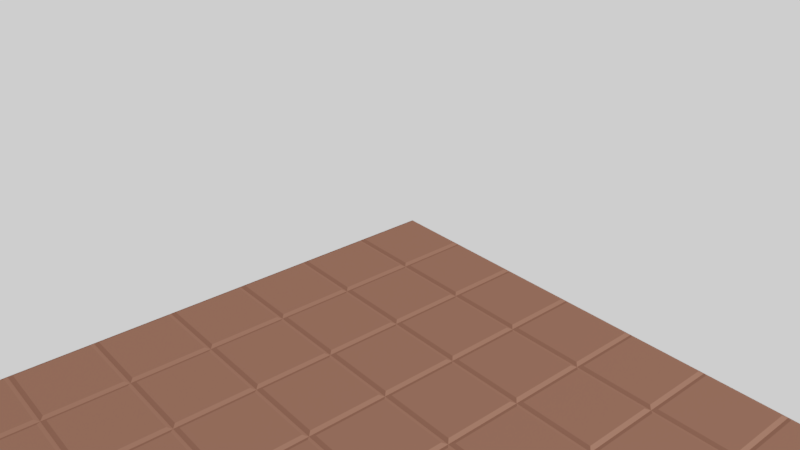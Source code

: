 # Source: Platform_02.blend  (saved by Blender 2.79.6; exported with 4.5.12 LTS)
import bpy
from mathutils import Matrix  # noqa: F401  (used for matrix-valued properties, if any)

bpy.ops.wm.read_factory_settings(use_empty=True)
scene = bpy.context.scene
scene.name = 'Scene'

# ---- collections
col_collection_1 = bpy.data.collections.new('Collection 1'); scene.collection.children.link(col_collection_1)

# ---- materials (node trees are filled in below, after node groups)
mat_platform_02_mat = bpy.data.materials.new('Platform_02_Mat')
mat_platform_02_mat.alpha_threshold = 0.0
mat_platform_02_mat.roughness = 0.5
mat_platform_02_mat.line_color = (0.0, 0.0, 0.0, 1.0)

# ---- node groups
ng_auto_smooth = bpy.data.node_groups.new('Auto Smooth', 'GeometryNodeTree')
_s = ng_auto_smooth.interface.new_socket(name='Geometry', in_out='OUTPUT', socket_type='NodeSocketGeometry')
_s = ng_auto_smooth.interface.new_socket(name='Geometry', in_out='INPUT', socket_type='NodeSocketGeometry')
_s = ng_auto_smooth.interface.new_socket(name='Angle', in_out='INPUT', socket_type='NodeSocketFloat')
_s.subtype = 'ANGLE'
_s.min_value = 0.0
_s.max_value = 3.142
ng_auto_smooth.is_modifier = True
_N = ng_auto_smooth.nodes; _L = ng_auto_smooth.links
n0 = _N.new('NodeGroupOutput'); n0.name = 'Group Output'; n0.location = (480, -100)
n1 = _N.new('NodeGroupInput'); n1.name = 'Group Input'; n1.location = (-420, -300)
n2 = _N.new('NodeGroupInput'); n2.name = 'Group Input.001'; n2.location = (-60, -100)
n3 = _N.new('GeometryNodeSetShadeSmooth'); n3.name = 'Set Shade Smooth'; n3.location = (120, -100)
n3.domain = 'EDGE'
n4 = _N.new('GeometryNodeSetShadeSmooth'); n4.name = 'Set Shade Smooth.001'; n4.location = (300, -100)
n5 = _N.new('GeometryNodeInputMeshEdgeAngle'); n5.name = 'Edge Angle'; n5.location = (-420, -220)
n6 = _N.new('GeometryNodeInputEdgeSmooth'); n6.name = 'Is Edge Smooth'; n6.location = (-60, -160)
n7 = _N.new('GeometryNodeInputShadeSmooth'); n7.name = 'Is Face Smooth'; n7.location = (-240, -340)
n8 = _N.new('FunctionNodeBooleanMath'); n8.name = 'Boolean Math'; n8.location = (-60, -220)
n9 = _N.new('FunctionNodeCompare'); n9.name = 'Compare'; n9.location = (-240, -180)
n9.operation = 'LESS_EQUAL'
_L.new(n5.outputs[0], n9.inputs[0])
_L.new(n4.outputs[0], n0.inputs[0])
_L.new(n1.outputs[1], n9.inputs[1])
_L.new(n9.outputs[0], n8.inputs[0])
_L.new(n7.outputs[0], n8.inputs[1])
_L.new(n2.outputs[0], n3.inputs[0])
_L.new(n6.outputs[0], n3.inputs[1])
_L.new(n3.outputs[0], n4.inputs[0])
_L.new(n8.outputs[0], n3.inputs[2])
n0.is_active_output = True

# ---- material node trees
mat_platform_02_mat.use_nodes = True; mat_platform_02_mat.node_tree.nodes.clear()
_N = mat_platform_02_mat.node_tree.nodes; _L = mat_platform_02_mat.node_tree.links
n0 = _N.new('ShaderNodeOutputMaterial'); n0.name = 'Material Output'; n0.location = (300, 300)
n1 = _N.new('ShaderNodeBsdfDiffuse'); n1.name = 'Diffuse BSDF'; n1.location = (-171, 415)
n2 = _N.new('ShaderNodeMixShader'); n2.name = 'Mix Shader'; n2.location = (59, 387)
n2.inputs[0].default_value = 0.2
n3 = _N.new('ShaderNodeBsdfAnisotropic'); n3.name = 'Glossy BSDF'; n3.location = (-187, 265)
n3.distribution = 'GGX'
n4 = _N.new('ShaderNodeRGB'); n4.name = 'RGB'; n4.location = (-423, 322)
n4.outputs[0].default_value = (0.08438, 0.0382, 0.02624, 1.0)
_L.new(n1.outputs[0], n2.inputs[1])
_L.new(n2.outputs[0], n0.inputs[0])
_L.new(n3.outputs[0], n2.inputs[2])
_L.new(n4.outputs[0], n1.inputs[0])
_L.new(n4.outputs[0], n3.inputs[0])
n0.is_active_output = True

# ---- world
world_world = bpy.data.worlds.new('World'); scene.world = world_world
world_world.use_nodes = True; world_world.node_tree.nodes.clear()
_N = world_world.node_tree.nodes; _L = world_world.node_tree.links
n0 = _N.new('ShaderNodeOutputWorld'); n0.name = 'World Output'; n0.location = (300, 300)
n1 = _N.new('ShaderNodeBackground'); n1.name = 'Background'; n1.location = (10, 300)
n1.inputs[0].default_value = (1.0, 1.0, 1.0, 1.0)
_L.new(n1.outputs[0], n0.inputs[0])
n0.is_active_output = True
world_world.color = (0.05088, 0.05088, 0.05088)
world_world.use_sun_shadow = False
world_world.sun_shadow_jitter_overblur = 0.0
world_world.light_settings.ao_factor = 0.1

# ---- cameras
cam_camera = bpy.data.cameras.new('Camera')
cam_camera.clip_start = 0.05
cam_camera.clip_end = 2000.0
cam_camera.lens = 35.0
cam_camera.sensor_width = 32.0
cam_camera.sensor_height = 18.0
cam_camera.ortho_scale = 7.314
cam_camera.dof.focus_distance = 0.0

# ---- lights
light_lamp = bpy.data.lights.new('Lamp', 'SUN')
light_lamp.transmission_factor = 0.0
light_lamp.cutoff_distance = 30.0
light_lamp.angle = 0.1993
light_lamp.shadow_buffer_clip_start = 1.001
light_lamp.shadow_soft_size = 0.1
light_lamp.shadow_cascade_max_distance = 1000.0

# ---- meshes
me_platform_02 = bpy.data.meshes.new('Platform_02')
me_platform_02.from_pydata([(12.5, 0.5, -0.52), (12.5, -12.5, -0.52), (-0.5, -12.5, -0.52), (-0.5, 0.5, -0.52), (12.5, 0.5, -0.02), (12.5, -12.5, -0.02), (-0.5, -12.5, -0.02), (-0.5, 0.5, -0.02), (11.5, 0.5, -0.52), (10.5, 0.5, -0.52), (9.5, 0.5, -0.52), (8.5, 0.5, -0.52), (7.5, 0.5, -0.52), (6.5, 0.5, -0.52), (5.5, 0.5, -0.52), (4.5, 0.5, -0.52), (3.5, 0.5, -0.52), (2.5, 0.5, -0.52), (1.5, 0.5, -0.52), (0.5, 0.5, -0.52), (11.5, -12.5, -0.52), (10.5, -12.5, -0.52), (9.5, -12.5, -0.52), (8.5, -12.5, -0.52), (7.5, -12.5, -0.52), (6.5, -12.5, -0.52), (5.5, -12.5, -0.52), (4.5, -12.5, -0.52), (3.5, -12.5, -0.52), (2.5, -12.5, -0.52), (1.5, -12.5, -0.52), (0.5, -12.5, -0.52), (11.5, 0.5, -0.02), (10.5, 0.5, -0.02), (9.5, 0.5, -0.02), (8.5, 0.5, -0.02), (7.5, 0.5, -0.02), (6.5, 0.5, -0.02), (5.5, 0.5, -0.02), (4.5, 0.5, -0.02), (3.5, 0.5, -0.02), (2.5, 0.5, -0.02), (1.5, 0.5, -0.02), (0.5, 0.5, -0.02), (11.5, -12.5, -0.02), (10.5, -12.5, -0.02), (9.5, -12.5, -0.02), (8.5, -12.5, -0.02), (7.5, -12.5, -0.02), (6.5, -12.5, -0.02), (5.5, -12.5, -0.02), (4.5, -12.5, -0.02), (3.5, -12.5, -0.02), (2.5, -12.5, -0.02), (1.5, -12.5, -0.02), (0.5, -12.5, -0.02), (12.5, -0.5, -0.52), (12.5, -1.5, -0.52), (12.5, -2.5, -0.52), (12.5, -3.5, -0.52), (12.5, -4.5, -0.52), (12.5, -5.5, -0.52), (12.5, -6.5, -0.52), (12.5, -7.5, -0.52), (12.5, -8.5, -0.52), (12.5, -9.5, -0.52), (12.5, -10.5, -0.52), (12.5, -11.5, -0.52), (-0.5, -11.5, -0.52), (-0.5, -10.5, -0.52), (-0.5, -9.5, -0.52), (-0.5, -8.5, -0.52), (-0.5, -7.5, -0.52), (-0.5, -6.5, -0.52), (-0.5, -5.5, -0.52), (-0.5, -4.5, -0.52), (-0.5, -3.5, -0.52), (-0.5, -2.5, -0.52), (-0.5, -1.5, -0.52), (-0.5, -0.5, -0.52), (12.5, -0.5, -0.02), (12.5, -1.5, -0.02), (12.5, -2.5, -0.02), (12.5, -3.5, -0.02), (12.5, -4.5, -0.02), (12.5, -5.5, -0.02), (12.5, -6.5, -0.02), (12.5, -7.5, -0.02), (12.5, -8.5, -0.02), (12.5, -9.5, -0.02), (12.5, -10.5, -0.02), (12.5, -11.5, -0.02), (-0.5, -11.5, -0.02), (-0.5, -10.5, -0.02), (-0.5, -9.5, -0.02), (-0.5, -8.5, -0.02), (-0.5, -7.5, -0.02), (-0.5, -6.5, -0.02), (-0.5, -5.5, -0.02), (-0.5, -4.5, -0.02), (-0.5, -3.5, -0.02), (-0.5, -2.5, -0.02), (-0.5, -1.5, -0.02), (-0.5, -0.5, -0.02), (11.5, -0.5, -0.02), (11.5, -1.5, -0.02), (11.5, -2.5, -0.02), (11.5, -3.5, -0.02), (11.5, -4.5, -0.02), (11.5, -5.5, -0.02), (11.5, -6.5, -0.02), (11.5, -7.5, -0.02), (11.5, -8.5, -0.02), (11.5, -9.5, -0.02), (11.5, -10.5, -0.02), (11.5, -11.5, -0.02), (10.5, -0.5, -0.02), (10.5, -1.5, -0.02), (10.5, -2.5, -0.02), (10.5, -3.5, -0.02), (10.5, -4.5, -0.02), (10.5, -5.5, -0.02), (10.5, -6.5, -0.02), (10.5, -7.5, -0.02), (10.5, -8.5, -0.02), (10.5, -9.5, -0.02), (10.5, -10.5, -0.02), (10.5, -11.5, -0.02), (9.5, -0.5, -0.02), (9.5, -1.5, -0.02), (9.5, -2.5, -0.02), (9.5, -3.5, -0.02), (9.5, -4.5, -0.02), (9.5, -5.5, -0.02), (9.5, -6.5, -0.02), (9.5, -7.5, -0.02), (9.5, -8.5, -0.02), (9.5, -9.5, -0.02), (9.5, -10.5, -0.02), (9.5, -11.5, -0.02), (8.5, -0.5, -0.02), (8.5, -1.5, -0.02), (8.5, -2.5, -0.02), (8.5, -3.5, -0.02), (8.5, -4.5, -0.02), (8.5, -5.5, -0.02), (8.5, -6.5, -0.02), (8.5, -7.5, -0.02), (8.5, -8.5, -0.02), (8.5, -9.5, -0.02), (8.5, -10.5, -0.02), (8.5, -11.5, -0.02), (7.5, -0.5, -0.02), (7.5, -1.5, -0.02), (7.5, -2.5, -0.02), (7.5, -3.5, -0.02), (7.5, -4.5, -0.02), (7.5, -5.5, -0.02), (7.5, -6.5, -0.02), (7.5, -7.5, -0.02), (7.5, -8.5, -0.02), (7.5, -9.5, -0.02), (7.5, -10.5, -0.02), (7.5, -11.5, -0.02), (6.5, -0.5, -0.02), (6.5, -1.5, -0.02), (6.5, -2.5, -0.02), (6.5, -3.5, -0.02), (6.5, -4.5, -0.02), (6.5, -5.5, -0.02), (6.5, -6.5, -0.02), (6.5, -7.5, -0.02), (6.5, -8.5, -0.02), (6.5, -9.5, -0.02), (6.5, -10.5, -0.02), (6.5, -11.5, -0.02), (5.5, -0.5, -0.02), (5.5, -1.5, -0.02), (5.5, -2.5, -0.02), (5.5, -3.5, -0.02), (5.5, -4.5, -0.02), (5.5, -5.5, -0.02), (5.5, -6.5, -0.02), (5.5, -7.5, -0.02), (5.5, -8.5, -0.02), (5.5, -9.5, -0.02), (5.5, -10.5, -0.02), (5.5, -11.5, -0.02), (4.5, -0.5, -0.02), (4.5, -1.5, -0.02), (4.5, -2.5, -0.02), (4.5, -3.5, -0.02), (4.5, -4.5, -0.02), (4.5, -5.5, -0.02), (4.5, -6.5, -0.02), (4.5, -7.5, -0.02), (4.5, -8.5, -0.02), (4.5, -9.5, -0.02), (4.5, -10.5, -0.02), (4.5, -11.5, -0.02), (3.5, -0.5, -0.02), (3.5, -1.5, -0.02), (3.5, -2.5, -0.02), (3.5, -3.5, -0.02), (3.5, -4.5, -0.02), (3.5, -5.5, -0.02), (3.5, -6.5, -0.02), (3.5, -7.5, -0.02), (3.5, -8.5, -0.02), (3.5, -9.5, -0.02), (3.5, -10.5, -0.02), (3.5, -11.5, -0.02), (2.5, -0.5, -0.02), (2.5, -1.5, -0.02), (2.5, -2.5, -0.02), (2.5, -3.5, -0.02), (2.5, -4.5, -0.02), (2.5, -5.5, -0.02), (2.5, -6.5, -0.02), (2.5, -7.5, -0.02), (2.5, -8.5, -0.02), (2.5, -9.5, -0.02), (2.5, -10.5, -0.02), (2.5, -11.5, -0.02), (1.5, -0.5, -0.02), (1.5, -1.5, -0.02), (1.5, -2.5, -0.02), (1.5, -3.5, -0.02), (1.5, -4.5, -0.02), (1.5, -5.5, -0.02), (1.5, -6.5, -0.02), (1.5, -7.5, -0.02), (1.5, -8.5, -0.02), (1.5, -9.5, -0.02), (1.5, -10.5, -0.02), (1.5, -11.5, -0.02), (0.5, -0.5, -0.02), (0.5, -1.5, -0.02), (0.5, -2.5, -0.02), (0.5, -3.5, -0.02), (0.5, -4.5, -0.02), (0.5, -5.5, -0.02), (0.5, -6.5, -0.02), (0.5, -7.5, -0.02), (0.5, -8.5, -0.02), (0.5, -9.5, -0.02), (0.5, -10.5, -0.02), (0.5, -11.5, -0.02), (11.5, -11.5, -0.52), (11.5, -10.5, -0.52), (11.5, -9.5, -0.52), (11.5, -8.5, -0.52), (11.5, -7.5, -0.52), (11.5, -6.5, -0.52), (11.5, -5.5, -0.52), (11.5, -4.5, -0.52), (11.5, -3.5, -0.52), (11.5, -2.5, -0.52), (11.5, -1.5, -0.52), (11.5, -0.5, -0.52), (10.5, -11.5, -0.52), (10.5, -10.5, -0.52), (10.5, -9.5, -0.52), (10.5, -8.5, -0.52), (10.5, -7.5, -0.52), (10.5, -6.5, -0.52), (10.5, -5.5, -0.52), (10.5, -4.5, -0.52), (10.5, -3.5, -0.52), (10.5, -2.5, -0.52), (10.5, -1.5, -0.52), (10.5, -0.5, -0.52), (9.5, -11.5, -0.52), (9.5, -10.5, -0.52), (9.5, -9.5, -0.52), (9.5, -8.5, -0.52), (9.5, -7.5, -0.52), (9.5, -6.5, -0.52), (9.5, -5.5, -0.52), (9.5, -4.5, -0.52), (9.5, -3.5, -0.52), (9.5, -2.5, -0.52), (9.5, -1.5, -0.52), (9.5, -0.5, -0.52), (8.5, -11.5, -0.52), (8.5, -10.5, -0.52), (8.5, -9.5, -0.52), (8.5, -8.5, -0.52), (8.5, -7.5, -0.52), (8.5, -6.5, -0.52), (8.5, -5.5, -0.52), (8.5, -4.5, -0.52), (8.5, -3.5, -0.52), (8.5, -2.5, -0.52), (8.5, -1.5, -0.52), (8.5, -0.5, -0.52), (7.5, -11.5, -0.52), (7.5, -10.5, -0.52), (7.5, -9.5, -0.52), (7.5, -8.5, -0.52), (7.5, -7.5, -0.52), (7.5, -6.5, -0.52), (7.5, -5.5, -0.52), (7.5, -4.5, -0.52), (7.5, -3.5, -0.52), (7.5, -2.5, -0.52), (7.5, -1.5, -0.52), (7.5, -0.5, -0.52), (6.5, -11.5, -0.52), (6.5, -10.5, -0.52), (6.5, -9.5, -0.52), (6.5, -8.5, -0.52), (6.5, -7.5, -0.52), (6.5, -6.5, -0.52), (6.5, -5.5, -0.52), (6.5, -4.5, -0.52), (6.5, -3.5, -0.52), (6.5, -2.5, -0.52), (6.5, -1.5, -0.52), (6.5, -0.5, -0.52), (5.5, -11.5, -0.52), (5.5, -10.5, -0.52), (5.5, -9.5, -0.52), (5.5, -8.5, -0.52), (5.5, -7.5, -0.52), (5.5, -6.5, -0.52), (5.5, -5.5, -0.52), (5.5, -4.5, -0.52), (5.5, -3.5, -0.52), (5.5, -2.5, -0.52), (5.5, -1.5, -0.52), (5.5, -0.5, -0.52), (4.5, -11.5, -0.52), (4.5, -10.5, -0.52), (4.5, -9.5, -0.52), (4.5, -8.5, -0.52), (4.5, -7.5, -0.52), (4.5, -6.5, -0.52), (4.5, -5.5, -0.52), (4.5, -4.5, -0.52), (4.5, -3.5, -0.52), (4.5, -2.5, -0.52), (4.5, -1.5, -0.52), (4.5, -0.5, -0.52), (3.5, -11.5, -0.52), (3.5, -10.5, -0.52), (3.5, -9.5, -0.52), (3.5, -8.5, -0.52), (3.5, -7.5, -0.52), (3.5, -6.5, -0.52), (3.5, -5.5, -0.52), (3.5, -4.5, -0.52), (3.5, -3.5, -0.52), (3.5, -2.5, -0.52), (3.5, -1.5, -0.52), (3.5, -0.5, -0.52), (2.5, -11.5, -0.52), (2.5, -10.5, -0.52), (2.5, -9.5, -0.52), (2.5, -8.5, -0.52), (2.5, -7.5, -0.52), (2.5, -6.5, -0.52), (2.5, -5.5, -0.52), (2.5, -4.5, -0.52), (2.5, -3.5, -0.52), (2.5, -2.5, -0.52), (2.5, -1.5, -0.52), (2.5, -0.5, -0.52), (1.5, -11.5, -0.52), (1.5, -10.5, -0.52), (1.5, -9.5, -0.52), (1.5, -8.5, -0.52), (1.5, -7.5, -0.52), (1.5, -6.5, -0.52), (1.5, -5.5, -0.52), (1.5, -4.5, -0.52), (1.5, -3.5, -0.52), (1.5, -2.5, -0.52), (1.5, -1.5, -0.52), (1.5, -0.5, -0.52), (0.5, -11.5, -0.52), (0.5, -10.5, -0.52), (0.5, -9.5, -0.52), (0.5, -8.5, -0.52), (0.5, -7.5, -0.52), (0.5, -6.5, -0.52), (0.5, -5.5, -0.52), (0.5, -4.5, -0.52), (0.5, -3.5, -0.52), (0.5, -2.5, -0.52), (0.5, -1.5, -0.52), (0.5, -0.5, -0.52), (0.45, -11.55, 0.0), (-0.45, -11.55, 0.0), (-0.45, -12.45, 0.0), (0.45, -12.45, 0.0), (12.45, -11.55, 0.0), (11.55, -11.55, 0.0), (11.55, -12.45, 0.0), (12.45, -12.45, 0.0), (11.45, -11.55, 0.0), (10.55, -11.55, 0.0), (10.55, -12.45, 0.0), (11.45, -12.45, 0.0), (10.45, -11.55, 0.0), (9.55, -11.55, 0.0), (9.55, -12.45, 0.0), (10.45, -12.45, 0.0), (9.45, -11.55, 0.0), (8.55, -11.55, 0.0), (8.55, -12.45, 0.0), (9.45, -12.45, 0.0), (8.45, -11.55, 0.0), (7.55, -11.55, 0.0), (7.55, -12.45, 0.0), (8.45, -12.45, 0.0), (7.45, -11.55, 0.0), (6.55, -11.55, 0.0), (6.55, -12.45, 0.0), (7.45, -12.45, 0.0), (6.45, -11.55, 0.0), (5.55, -11.55, 0.0), (5.55, -12.45, 0.0), (6.45, -12.45, 0.0), (5.45, -11.55, 0.0), (4.55, -11.55, 0.0), (4.55, -12.45, 0.0), (5.45, -12.45, 0.0), (4.45, -11.55, 0.0), (3.55, -11.55, 0.0), (3.55, -12.45, 0.0), (4.45, -12.45, 0.0), (3.45, -11.55, 0.0), (2.55, -11.55, 0.0), (2.55, -12.45, 0.0), (3.45, -12.45, 0.0), (2.45, -11.55, 0.0), (1.55, -11.55, 0.0), (1.55, -12.45, 0.0), (2.45, -12.45, 0.0), (1.45, -11.55, 0.0), (0.55, -11.55, 0.0), (0.55, -12.45, 0.0), (1.45, -12.45, 0.0), (1.45, 0.45, 0.0), (0.55, 0.45, 0.0), (0.55, -0.45, 0.0), (1.45, -0.45, 0.0), (1.45, -0.55, 0.0), (0.55, -0.55, 0.0), (0.55, -1.45, 0.0), (1.45, -1.45, 0.0), (1.45, -1.55, 0.0), (0.55, -1.55, 0.0), (0.55, -2.45, 0.0), (1.45, -2.45, 0.0), (1.45, -2.55, 0.0), (0.55, -2.55, 0.0), (0.55, -3.45, 0.0), (1.45, -3.45, 0.0), (1.45, -3.55, 0.0), (0.55, -3.55, 0.0), (0.55, -4.45, 0.0), (1.45, -4.45, 0.0), (1.45, -4.55, 0.0), (0.55, -4.55, 0.0), (0.55, -5.45, 0.0), (1.45, -5.45, 0.0), (1.45, -5.55, 0.0), (0.55, -5.55, 0.0), (0.55, -6.45, 0.0), (1.45, -6.45, 0.0), (1.45, -6.55, 0.0), (0.55, -6.55, 0.0), (0.55, -7.45, 0.0), (1.45, -7.45, 0.0), (1.45, -7.55, 0.0), (0.55, -7.55, 0.0), (0.55, -8.45, 0.0), (1.45, -8.45, 0.0), (1.45, -8.55, 0.0), (0.55, -8.55, 0.0), (0.55, -9.45, 0.0), (1.45, -9.45, 0.0), (1.45, -9.55, 0.0), (0.55, -9.55, 0.0), (0.55, -10.45, 0.0), (1.45, -10.45, 0.0), (1.45, -10.55, 0.0), (0.55, -10.55, 0.0), (0.55, -11.45, 0.0), (1.45, -11.45, 0.0), (2.45, 0.45, 0.0), (1.55, 0.45, 0.0), (1.55, -0.45, 0.0), (2.45, -0.45, 0.0), (2.45, -0.55, 0.0), (1.55, -0.55, 0.0), (1.55, -1.45, 0.0), (2.45, -1.45, 0.0), (2.45, -1.55, 0.0), (1.55, -1.55, 0.0), (1.55, -2.45, 0.0), (2.45, -2.45, 0.0), (2.45, -2.55, 0.0), (1.55, -2.55, 0.0), (1.55, -3.45, 0.0), (2.45, -3.45, 0.0), (2.45, -3.55, 0.0), (1.55, -3.55, 0.0), (1.55, -4.45, 0.0), (2.45, -4.45, 0.0), (2.45, -4.55, 0.0), (1.55, -4.55, 0.0), (1.55, -5.45, 0.0), (2.45, -5.45, 0.0), (2.45, -5.55, 0.0), (1.55, -5.55, 0.0), (1.55, -6.45, 0.0), (2.45, -6.45, 0.0), (2.45, -6.55, 0.0), (1.55, -6.55, 0.0), (1.55, -7.45, 0.0), (2.45, -7.45, 0.0), (2.45, -7.55, 0.0), (1.55, -7.55, 0.0), (1.55, -8.45, 0.0), (2.45, -8.45, 0.0), (2.45, -8.55, 0.0), (1.55, -8.55, 0.0), (1.55, -9.45, 0.0), (2.45, -9.45, 0.0), (2.45, -9.55, 0.0), (1.55, -9.55, 0.0), (1.55, -10.45, 0.0), (2.45, -10.45, 0.0), (2.45, -10.55, 0.0), (1.55, -10.55, 0.0), (1.55, -11.45, 0.0), (2.45, -11.45, 0.0), (3.45, 0.45, 0.0), (2.55, 0.45, 0.0), (2.55, -0.45, 0.0), (3.45, -0.45, 0.0), (3.45, -0.55, 0.0), (2.55, -0.55, 0.0), (2.55, -1.45, 0.0), (3.45, -1.45, 0.0), (3.45, -1.55, 0.0), (2.55, -1.55, 0.0), (2.55, -2.45, 0.0), (3.45, -2.45, 0.0), (3.45, -2.55, 0.0), (2.55, -2.55, 0.0), (2.55, -3.45, 0.0), (3.45, -3.45, 0.0), (3.45, -3.55, 0.0), (2.55, -3.55, 0.0), (2.55, -4.45, 0.0), (3.45, -4.45, 0.0), (3.45, -4.55, 0.0), (2.55, -4.55, 0.0), (2.55, -5.45, 0.0), (3.45, -5.45, 0.0), (3.45, -5.55, 0.0), (2.55, -5.55, 0.0), (2.55, -6.45, 0.0), (3.45, -6.45, 0.0), (3.45, -6.55, 0.0), (2.55, -6.55, 0.0), (2.55, -7.45, 0.0), (3.45, -7.45, 0.0), (3.45, -7.55, 0.0), (2.55, -7.55, 0.0), (2.55, -8.45, 0.0), (3.45, -8.45, 0.0), (3.45, -8.55, 0.0), (2.55, -8.55, 0.0), (2.55, -9.45, 0.0), (3.45, -9.45, 0.0), (3.45, -9.55, 0.0), (2.55, -9.55, 0.0), (2.55, -10.45, 0.0), (3.45, -10.45, 0.0), (3.45, -10.55, 0.0), (2.55, -10.55, 0.0), (2.55, -11.45, 0.0), (3.45, -11.45, 0.0), (4.45, 0.45, 0.0), (3.55, 0.45, 0.0), (3.55, -0.45, 0.0), (4.45, -0.45, 0.0), (4.45, -0.55, 0.0), (3.55, -0.55, 0.0), (3.55, -1.45, 0.0), (4.45, -1.45, 0.0), (4.45, -1.55, 0.0), (3.55, -1.55, 0.0), (3.55, -2.45, 0.0), (4.45, -2.45, 0.0), (4.45, -2.55, 0.0), (3.55, -2.55, 0.0), (3.55, -3.45, 0.0), (4.45, -3.45, 0.0), (4.45, -3.55, 0.0), (3.55, -3.55, 0.0), (3.55, -4.45, 0.0), (4.45, -4.45, 0.0), (4.45, -4.55, 0.0), (3.55, -4.55, 0.0), (3.55, -5.45, 0.0), (4.45, -5.45, 0.0), (4.45, -5.55, 0.0), (3.55, -5.55, 0.0), (3.55, -6.45, 0.0), (4.45, -6.45, 0.0), (4.45, -6.55, 0.0), (3.55, -6.55, 0.0), (3.55, -7.45, 0.0), (4.45, -7.45, 0.0), (4.45, -7.55, 0.0), (3.55, -7.55, 0.0), (3.55, -8.45, 0.0), (4.45, -8.45, 0.0), (4.45, -8.55, 0.0), (3.55, -8.55, 0.0), (3.55, -9.45, 0.0), (4.45, -9.45, 0.0), (4.45, -9.55, 0.0), (3.55, -9.55, 0.0), (3.55, -10.45, 0.0), (4.45, -10.45, 0.0), (4.45, -10.55, 0.0), (3.55, -10.55, 0.0), (3.55, -11.45, 0.0), (4.45, -11.45, 0.0), (5.45, 0.45, 0.0), (4.55, 0.45, 0.0), (4.55, -0.45, 0.0), (5.45, -0.45, 0.0), (5.45, -0.55, 0.0), (4.55, -0.55, 0.0), (4.55, -1.45, 0.0), (5.45, -1.45, 0.0), (5.45, -1.55, 0.0), (4.55, -1.55, 0.0), (4.55, -2.45, 0.0), (5.45, -2.45, 0.0), (5.45, -2.55, 0.0), (4.55, -2.55, 0.0), (4.55, -3.45, 0.0), (5.45, -3.45, 0.0), (5.45, -3.55, 0.0), (4.55, -3.55, 0.0), (4.55, -4.45, 0.0), (5.45, -4.45, 0.0), (5.45, -4.55, 0.0), (4.55, -4.55, 0.0), (4.55, -5.45, 0.0), (5.45, -5.45, 0.0), (5.45, -5.55, 0.0), (4.55, -5.55, 0.0), (4.55, -6.45, 0.0), (5.45, -6.45, 0.0), (5.45, -6.55, 0.0), (4.55, -6.55, 0.0), (4.55, -7.45, 0.0), (5.45, -7.45, 0.0), (5.45, -7.55, 0.0), (4.55, -7.55, 0.0), (4.55, -8.45, 0.0), (5.45, -8.45, 0.0), (5.45, -8.55, 0.0), (4.55, -8.55, 0.0), (4.55, -9.45, 0.0), (5.45, -9.45, 0.0), (5.45, -9.55, 0.0), (4.55, -9.55, 0.0), (4.55, -10.45, 0.0), (5.45, -10.45, 0.0), (5.45, -10.55, 0.0), (4.55, -10.55, 0.0), (4.55, -11.45, 0.0), (5.45, -11.45, 0.0), (6.45, 0.45, 0.0), (5.55, 0.45, 0.0), (5.55, -0.45, 0.0), (6.45, -0.45, 0.0), (6.45, -0.55, 0.0), (5.55, -0.55, 0.0), (5.55, -1.45, 0.0), (6.45, -1.45, 0.0), (6.45, -1.55, 0.0), (5.55, -1.55, 0.0), (5.55, -2.45, 0.0), (6.45, -2.45, 0.0), (6.45, -2.55, 0.0), (5.55, -2.55, 0.0), (5.55, -3.45, 0.0), (6.45, -3.45, 0.0), (6.45, -3.55, 0.0), (5.55, -3.55, 0.0), (5.55, -4.45, 0.0), (6.45, -4.45, 0.0), (6.45, -4.55, 0.0), (5.55, -4.55, 0.0), (5.55, -5.45, 0.0), (6.45, -5.45, 0.0), (6.45, -5.55, 0.0), (5.55, -5.55, 0.0), (5.55, -6.45, 0.0), (6.45, -6.45, 0.0), (6.45, -6.55, 0.0), (5.55, -6.55, 0.0), (5.55, -7.45, 0.0), (6.45, -7.45, 0.0), (6.45, -7.55, 0.0), (5.55, -7.55, 0.0), (5.55, -8.45, 0.0), (6.45, -8.45, 0.0), (6.45, -8.55, 0.0), (5.55, -8.55, 0.0), (5.55, -9.45, 0.0), (6.45, -9.45, 0.0), (6.45, -9.55, 0.0), (5.55, -9.55, 0.0), (5.55, -10.45, 0.0), (6.45, -10.45, 0.0), (6.45, -10.55, 0.0), (5.55, -10.55, 0.0), (5.55, -11.45, 0.0), (6.45, -11.45, 0.0), (7.45, 0.45, 0.0), (6.55, 0.45, 0.0), (6.55, -0.45, 0.0), (7.45, -0.45, 0.0), (7.45, -0.55, 0.0), (6.55, -0.55, 0.0), (6.55, -1.45, 0.0), (7.45, -1.45, 0.0), (7.45, -1.55, 0.0), (6.55, -1.55, 0.0), (6.55, -2.45, 0.0), (7.45, -2.45, 0.0), (7.45, -2.55, 0.0), (6.55, -2.55, 0.0), (6.55, -3.45, 0.0), (7.45, -3.45, 0.0), (7.45, -3.55, 0.0), (6.55, -3.55, 0.0), (6.55, -4.45, 0.0), (7.45, -4.45, 0.0), (7.45, -4.55, 0.0), (6.55, -4.55, 0.0), (6.55, -5.45, 0.0), (7.45, -5.45, 0.0), (7.45, -5.55, 0.0), (6.55, -5.55, 0.0), (6.55, -6.45, 0.0), (7.45, -6.45, 0.0), (7.45, -6.55, 0.0), (6.55, -6.55, 0.0), (6.55, -7.45, 0.0), (7.45, -7.45, 0.0), (7.45, -7.55, 0.0), (6.55, -7.55, 0.0), (6.55, -8.45, 0.0), (7.45, -8.45, 0.0), (7.45, -8.55, 0.0), (6.55, -8.55, 0.0), (6.55, -9.45, 0.0), (7.45, -9.45, 0.0), (7.45, -9.55, 0.0), (6.55, -9.55, 0.0), (6.55, -10.45, 0.0), (7.45, -10.45, 0.0), (7.45, -10.55, 0.0), (6.55, -10.55, 0.0), (6.55, -11.45, 0.0), (7.45, -11.45, 0.0), (8.45, 0.45, 0.0), (7.55, 0.45, 0.0), (7.55, -0.45, 0.0), (8.45, -0.45, 0.0), (8.45, -0.55, 0.0), (7.55, -0.55, 0.0), (7.55, -1.45, 0.0), (8.45, -1.45, 0.0), (8.45, -1.55, 0.0), (7.55, -1.55, 0.0), (7.55, -2.45, 0.0), (8.45, -2.45, 0.0), (8.45, -2.55, 0.0), (7.55, -2.55, 0.0), (7.55, -3.45, 0.0), (8.45, -3.45, 0.0), (8.45, -3.55, 0.0), (7.55, -3.55, 0.0), (7.55, -4.45, 0.0), (8.45, -4.45, 0.0), (8.45, -4.55, 0.0), (7.55, -4.55, 0.0), (7.55, -5.45, 0.0), (8.45, -5.45, 0.0), (8.45, -5.55, 0.0), (7.55, -5.55, 0.0), (7.55, -6.45, 0.0), (8.45, -6.45, 0.0), (8.45, -6.55, 0.0), (7.55, -6.55, 0.0), (7.55, -7.45, 0.0), (8.45, -7.45, 0.0), (8.45, -7.55, 0.0), (7.55, -7.55, 0.0), (7.55, -8.45, 0.0), (8.45, -8.45, 0.0), (8.45, -8.55, 0.0), (7.55, -8.55, 0.0), (7.55, -9.45, 0.0), (8.45, -9.45, 0.0), (8.45, -9.55, 0.0), (7.55, -9.55, 0.0), (7.55, -10.45, 0.0), (8.45, -10.45, 0.0), (8.45, -10.55, 0.0), (7.55, -10.55, 0.0), (7.55, -11.45, 0.0), (8.45, -11.45, 0.0), (9.45, 0.45, 0.0), (8.55, 0.45, 0.0), (8.55, -0.45, 0.0), (9.45, -0.45, 0.0), (9.45, -0.55, 0.0), (8.55, -0.55, 0.0), (8.55, -1.45, 0.0), (9.45, -1.45, 0.0), (9.45, -1.55, 0.0), (8.55, -1.55, 0.0), (8.55, -2.45, 0.0), (9.45, -2.45, 0.0), (9.45, -2.55, 0.0), (8.55, -2.55, 0.0), (8.55, -3.45, 0.0), (9.45, -3.45, 0.0), (9.45, -3.55, 0.0), (8.55, -3.55, 0.0), (8.55, -4.45, 0.0), (9.45, -4.45, 0.0), (9.45, -4.55, 0.0), (8.55, -4.55, 0.0), (8.55, -5.45, 0.0), (9.45, -5.45, 0.0), (9.45, -5.55, 0.0), (8.55, -5.55, 0.0), (8.55, -6.45, 0.0), (9.45, -6.45, 0.0), (9.45, -6.55, 0.0), (8.55, -6.55, 0.0), (8.55, -7.45, 0.0), (9.45, -7.45, 0.0), (9.45, -7.55, 0.0), (8.55, -7.55, 0.0), (8.55, -8.45, 0.0), (9.45, -8.45, 0.0), (9.45, -8.55, 0.0), (8.55, -8.55, 0.0), (8.55, -9.45, 0.0), (9.45, -9.45, 0.0), (9.45, -9.55, 0.0), (8.55, -9.55, 0.0), (8.55, -10.45, 0.0), (9.45, -10.45, 0.0), (9.45, -10.55, 0.0), (8.55, -10.55, 0.0), (8.55, -11.45, 0.0), (9.45, -11.45, 0.0), (10.45, 0.45, 0.0), (9.55, 0.45, 0.0), (9.55, -0.45, 0.0), (10.45, -0.45, 0.0), (10.45, -0.55, 0.0), (9.55, -0.55, 0.0), (9.55, -1.45, 0.0), (10.45, -1.45, 0.0), (10.45, -1.55, 0.0), (9.55, -1.55, 0.0), (9.55, -2.45, 0.0), (10.45, -2.45, 0.0), (10.45, -2.55, 0.0), (9.55, -2.55, 0.0), (9.55, -3.45, 0.0), (10.45, -3.45, 0.0), (10.45, -3.55, 0.0), (9.55, -3.55, 0.0), (9.55, -4.45, 0.0), (10.45, -4.45, 0.0), (10.45, -4.55, 0.0), (9.55, -4.55, 0.0), (9.55, -5.45, 0.0), (10.45, -5.45, 0.0), (10.45, -5.55, 0.0), (9.55, -5.55, 0.0), (9.55, -6.45, 0.0), (10.45, -6.45, 0.0), (10.45, -6.55, 0.0), (9.55, -6.55, 0.0), (9.55, -7.45, 0.0), (10.45, -7.45, 0.0), (10.45, -7.55, 0.0), (9.55, -7.55, 0.0), (9.55, -8.45, 0.0), (10.45, -8.45, 0.0), (10.45, -8.55, 0.0), (9.55, -8.55, 0.0), (9.55, -9.45, 0.0), (10.45, -9.45, 0.0), (10.45, -9.55, 0.0), (9.55, -9.55, 0.0), (9.55, -10.45, 0.0), (10.45, -10.45, 0.0), (10.45, -10.55, 0.0), (9.55, -10.55, 0.0), (9.55, -11.45, 0.0), (10.45, -11.45, 0.0), (11.45, 0.45, 0.0), (10.55, 0.45, 0.0), (10.55, -0.45, 0.0), (11.45, -0.45, 0.0), (11.45, -0.55, 0.0), (10.55, -0.55, 0.0), (10.55, -1.45, 0.0), (11.45, -1.45, 0.0), (11.45, -1.55, 0.0), (10.55, -1.55, 0.0), (10.55, -2.45, 0.0), (11.45, -2.45, 0.0), (11.45, -2.55, 0.0), (10.55, -2.55, 0.0), (10.55, -3.45, 0.0), (11.45, -3.45, 0.0), (11.45, -3.55, 0.0), (10.55, -3.55, 0.0), (10.55, -4.45, 0.0), (11.45, -4.45, 0.0), (11.45, -4.55, 0.0), (10.55, -4.55, 0.0), (10.55, -5.45, 0.0), (11.45, -5.45, 0.0), (11.45, -5.55, 0.0), (10.55, -5.55, 0.0), (10.55, -6.45, 0.0), (11.45, -6.45, 0.0), (11.45, -6.55, 0.0), (10.55, -6.55, 0.0), (10.55, -7.45, 0.0), (11.45, -7.45, 0.0), (11.45, -7.55, 0.0), (10.55, -7.55, 0.0), (10.55, -8.45, 0.0), (11.45, -8.45, 0.0), (11.45, -8.55, 0.0), (10.55, -8.55, 0.0), (10.55, -9.45, 0.0), (11.45, -9.45, 0.0), (11.45, -9.55, 0.0), (10.55, -9.55, 0.0), (10.55, -10.45, 0.0), (11.45, -10.45, 0.0), (11.45, -10.55, 0.0), (10.55, -10.55, 0.0), (10.55, -11.45, 0.0), (11.45, -11.45, 0.0), (12.45, 0.45, 0.0), (11.55, 0.45, 0.0), (11.55, -0.45, 0.0), (12.45, -0.45, 0.0), (12.45, -0.55, 0.0), (11.55, -0.55, 0.0), (11.55, -1.45, 0.0), (12.45, -1.45, 0.0), (12.45, -1.55, 0.0), (11.55, -1.55, 0.0), (11.55, -2.45, 0.0), (12.45, -2.45, 0.0), (12.45, -2.55, 0.0), (11.55, -2.55, 0.0), (11.55, -3.45, 0.0), (12.45, -3.45, 0.0), (12.45, -3.55, 0.0), (11.55, -3.55, 0.0), (11.55, -4.45, 0.0), (12.45, -4.45, 0.0), (12.45, -4.55, 0.0), (11.55, -4.55, 0.0), (11.55, -5.45, 0.0), (12.45, -5.45, 0.0), (12.45, -5.55, 0.0), (11.55, -5.55, 0.0), (11.55, -6.45, 0.0), (12.45, -6.45, 0.0), (12.45, -6.55, 0.0), (11.55, -6.55, 0.0), (11.55, -7.45, 0.0), (12.45, -7.45, 0.0), (12.45, -7.55, 0.0), (11.55, -7.55, 0.0), (11.55, -8.45, 0.0), (12.45, -8.45, 0.0), (12.45, -8.55, 0.0), (11.55, -8.55, 0.0), (11.55, -9.45, 0.0), (12.45, -9.45, 0.0), (12.45, -9.55, 0.0), (11.55, -9.55, 0.0), (11.55, -10.45, 0.0), (12.45, -10.45, 0.0), (12.45, -10.55, 0.0), (11.55, -10.55, 0.0), (11.55, -11.45, 0.0), (12.45, -11.45, 0.0), (0.45, 0.45, 0.0), (-0.45, 0.45, 0.0), (-0.45, -0.45, 0.0), (0.45, -0.45, 0.0), (0.45, -0.55, 0.0), (-0.45, -0.55, 0.0), (-0.45, -1.45, 0.0), (0.45, -1.45, 0.0), (0.45, -1.55, 0.0), (-0.45, -1.55, 0.0), (-0.45, -2.45, 0.0), (0.45, -2.45, 0.0), (0.45, -2.55, 0.0), (-0.45, -2.55, 0.0), (-0.45, -3.45, 0.0), (0.45, -3.45, 0.0), (0.45, -3.55, 0.0), (-0.45, -3.55, 0.0), (-0.45, -4.45, 0.0), (0.45, -4.45, 0.0), (0.45, -4.55, 0.0), (-0.45, -4.55, 0.0), (-0.45, -5.45, 0.0), (0.45, -5.45, 0.0), (0.45, -5.55, 0.0), (-0.45, -5.55, 0.0), (-0.45, -6.45, 0.0), (0.45, -6.45, 0.0), (0.45, -6.55, 0.0), (-0.45, -6.55, 0.0), (-0.45, -7.45, 0.0), (0.45, -7.45, 0.0), (0.45, -7.55, 0.0), (-0.45, -7.55, 0.0), (-0.45, -8.45, 0.0), (0.45, -8.45, 0.0), (0.45, -8.55, 0.0), (-0.45, -8.55, 0.0), (-0.45, -9.45, 0.0), (0.45, -9.45, 0.0), (0.45, -9.55, 0.0), (-0.45, -9.55, 0.0), (-0.45, -10.45, 0.0), (0.45, -10.45, 0.0), (0.45, -10.55, 0.0), (-0.45, -10.55, 0.0), (-0.45, -11.45, 0.0), (0.45, -11.45, 0.0)], [], [(380, 31, 2, 68), (392, 393, 394, 395), (67, 91, 5, 1), (31, 55, 6, 2), (79, 103, 7, 3), (43, 19, 3, 7), (4, 0, 8, 32), (32, 8, 9, 33), (33, 9, 10, 34), (34, 10, 11, 35), (35, 11, 12, 36), (36, 12, 13, 37), (37, 13, 14, 38), (38, 14, 15, 39), (39, 15, 16, 40), (40, 16, 17, 41), (41, 17, 18, 42), (42, 18, 19, 43), (1, 5, 44, 20), (20, 44, 45, 21), (21, 45, 46, 22), (22, 46, 47, 23), (23, 47, 48, 24), (24, 48, 49, 25), (25, 49, 50, 26), (26, 50, 51, 27), (27, 51, 52, 28), (28, 52, 53, 29), (29, 53, 54, 30), (30, 54, 55, 31), (396, 397, 398, 399), (400, 401, 402, 403), (404, 405, 406, 407), (408, 409, 410, 411), (412, 413, 414, 415), (416, 417, 418, 419), (420, 421, 422, 423), (424, 425, 426, 427), (428, 429, 430, 431), (432, 433, 434, 435), (436, 437, 438, 439), (440, 441, 442, 443), (67, 1, 20, 248), (248, 20, 21, 260), (260, 21, 22, 272), (272, 22, 23, 284), (284, 23, 24, 296), (296, 24, 25, 308), (308, 25, 26, 320), (320, 26, 27, 332), (332, 27, 28, 344), (344, 28, 29, 356), (356, 29, 30, 368), (368, 30, 31, 380), (18, 379, 391, 19), (379, 378, 390, 391), (378, 377, 389, 390), (377, 376, 388, 389), (376, 375, 387, 388), (375, 374, 386, 387), (374, 373, 385, 386), (373, 372, 384, 385), (372, 371, 383, 384), (371, 370, 382, 383), (370, 369, 381, 382), (369, 368, 380, 381), (17, 367, 379, 18), (367, 366, 378, 379), (366, 365, 377, 378), (365, 364, 376, 377), (364, 363, 375, 376), (363, 362, 374, 375), (362, 361, 373, 374), (361, 360, 372, 373), (360, 359, 371, 372), (359, 358, 370, 371), (358, 357, 369, 370), (357, 356, 368, 369), (16, 355, 367, 17), (355, 354, 366, 367), (354, 353, 365, 366), (353, 352, 364, 365), (352, 351, 363, 364), (351, 350, 362, 363), (350, 349, 361, 362), (349, 348, 360, 361), (348, 347, 359, 360), (347, 346, 358, 359), (346, 345, 357, 358), (345, 344, 356, 357), (15, 343, 355, 16), (343, 342, 354, 355), (342, 341, 353, 354), (341, 340, 352, 353), (340, 339, 351, 352), (339, 338, 350, 351), (338, 337, 349, 350), (337, 336, 348, 349), (336, 335, 347, 348), (335, 334, 346, 347), (334, 333, 345, 346), (333, 332, 344, 345), (14, 331, 343, 15), (331, 330, 342, 343), (330, 329, 341, 342), (329, 328, 340, 341), (328, 327, 339, 340), (327, 326, 338, 339), (326, 325, 337, 338), (325, 324, 336, 337), (324, 323, 335, 336), (323, 322, 334, 335), (322, 321, 333, 334), (321, 320, 332, 333), (13, 319, 331, 14), (319, 318, 330, 331), (318, 317, 329, 330), (317, 316, 328, 329), (316, 315, 327, 328), (315, 314, 326, 327), (314, 313, 325, 326), (313, 312, 324, 325), (312, 311, 323, 324), (311, 310, 322, 323), (310, 309, 321, 322), (309, 308, 320, 321), (12, 307, 319, 13), (307, 306, 318, 319), (306, 305, 317, 318), (305, 304, 316, 317), (304, 303, 315, 316), (303, 302, 314, 315), (302, 301, 313, 314), (301, 300, 312, 313), (300, 299, 311, 312), (299, 298, 310, 311), (298, 297, 309, 310), (297, 296, 308, 309), (11, 295, 307, 12), (295, 294, 306, 307), (294, 293, 305, 306), (293, 292, 304, 305), (292, 291, 303, 304), (291, 290, 302, 303), (290, 289, 301, 302), (289, 288, 300, 301), (288, 287, 299, 300), (287, 286, 298, 299), (286, 285, 297, 298), (285, 284, 296, 297), (10, 283, 295, 11), (283, 282, 294, 295), (282, 281, 293, 294), (281, 280, 292, 293), (280, 279, 291, 292), (279, 278, 290, 291), (278, 277, 289, 290), (277, 276, 288, 289), (276, 275, 287, 288), (275, 274, 286, 287), (274, 273, 285, 286), (273, 272, 284, 285), (9, 271, 283, 10), (271, 270, 282, 283), (270, 269, 281, 282), (269, 268, 280, 281), (268, 267, 279, 280), (267, 266, 278, 279), (266, 265, 277, 278), (265, 264, 276, 277), (264, 263, 275, 276), (263, 262, 274, 275), (262, 261, 273, 274), (261, 260, 272, 273), (8, 259, 271, 9), (259, 258, 270, 271), (258, 257, 269, 270), (257, 256, 268, 269), (256, 255, 267, 268), (255, 254, 266, 267), (254, 253, 265, 266), (253, 252, 264, 265), (252, 251, 263, 264), (251, 250, 262, 263), (250, 249, 261, 262), (249, 248, 260, 261), (0, 56, 259, 8), (56, 57, 258, 259), (57, 58, 257, 258), (58, 59, 256, 257), (59, 60, 255, 256), (60, 61, 254, 255), (61, 62, 253, 254), (62, 63, 252, 253), (63, 64, 251, 252), (64, 65, 250, 251), (65, 66, 249, 250), (66, 67, 248, 249), (444, 445, 446, 447), (448, 449, 450, 451), (452, 453, 454, 455), (456, 457, 458, 459), (460, 461, 462, 463), (464, 465, 466, 467), (468, 469, 470, 471), (472, 473, 474, 475), (476, 477, 478, 479), (480, 481, 482, 483), (484, 485, 486, 487), (488, 489, 490, 491), (492, 493, 494, 495), (496, 497, 498, 499), (500, 501, 502, 503), (504, 505, 506, 507), (508, 509, 510, 511), (512, 513, 514, 515), (516, 517, 518, 519), (520, 521, 522, 523), (524, 525, 526, 527), (528, 529, 530, 531), (532, 533, 534, 535), (536, 537, 538, 539), (540, 541, 542, 543), (544, 545, 546, 547), (548, 549, 550, 551), (552, 553, 554, 555), (556, 557, 558, 559), (560, 561, 562, 563), (564, 565, 566, 567), (568, 569, 570, 571), (572, 573, 574, 575), (576, 577, 578, 579), (580, 581, 582, 583), (584, 585, 586, 587), (588, 589, 590, 591), (592, 593, 594, 595), (596, 597, 598, 599), (600, 601, 602, 603), (604, 605, 606, 607), (608, 609, 610, 611), (612, 613, 614, 615), (616, 617, 618, 619), (620, 621, 622, 623), (624, 625, 626, 627), (628, 629, 630, 631), (632, 633, 634, 635), (636, 637, 638, 639), (640, 641, 642, 643), (644, 645, 646, 647), (648, 649, 650, 651), (652, 653, 654, 655), (656, 657, 658, 659), (660, 661, 662, 663), (664, 665, 666, 667), (668, 669, 670, 671), (672, 673, 674, 675), (676, 677, 678, 679), (680, 681, 682, 683), (684, 685, 686, 687), (688, 689, 690, 691), (692, 693, 694, 695), (696, 697, 698, 699), (700, 701, 702, 703), (704, 705, 706, 707), (708, 709, 710, 711), (712, 713, 714, 715), (716, 717, 718, 719), (720, 721, 722, 723), (724, 725, 726, 727), (728, 729, 730, 731), (732, 733, 734, 735), (736, 737, 738, 739), (740, 741, 742, 743), (744, 745, 746, 747), (748, 749, 750, 751), (752, 753, 754, 755), (756, 757, 758, 759), (760, 761, 762, 763), (764, 765, 766, 767), (768, 769, 770, 771), (772, 773, 774, 775), (776, 777, 778, 779), (780, 781, 782, 783), (784, 785, 786, 787), (788, 789, 790, 791), (792, 793, 794, 795), (796, 797, 798, 799), (800, 801, 802, 803), (804, 805, 806, 807), (808, 809, 810, 811), (812, 813, 814, 815), (816, 817, 818, 819), (820, 821, 822, 823), (824, 825, 826, 827), (828, 829, 830, 831), (832, 833, 834, 835), (836, 837, 838, 839), (840, 841, 842, 843), (844, 845, 846, 847), (848, 849, 850, 851), (852, 853, 854, 855), (856, 857, 858, 859), (860, 861, 862, 863), (864, 865, 866, 867), (868, 869, 870, 871), (872, 873, 874, 875), (876, 877, 878, 879), (880, 881, 882, 883), (884, 885, 886, 887), (888, 889, 890, 891), (892, 893, 894, 895), (896, 897, 898, 899), (900, 901, 902, 903), (904, 905, 906, 907), (908, 909, 910, 911), (912, 913, 914, 915), (916, 917, 918, 919), (920, 921, 922, 923), (924, 925, 926, 927), (928, 929, 930, 931), (932, 933, 934, 935), (936, 937, 938, 939), (940, 941, 942, 943), (944, 945, 946, 947), (948, 949, 950, 951), (952, 953, 954, 955), (956, 957, 958, 959), (960, 961, 962, 963), (964, 965, 966, 967), (968, 969, 970, 971), (972, 973, 974, 975), (976, 977, 978, 979), (980, 981, 982, 983), (984, 985, 986, 987), (988, 989, 990, 991), (992, 993, 994, 995), (996, 997, 998, 999), (1000, 1001, 1002, 1003), (1004, 1005, 1006, 1007), (1008, 1009, 1010, 1011), (1012, 1013, 1014, 1015), (1016, 1017, 1018, 1019), (2, 6, 92, 68), (68, 92, 93, 69), (69, 93, 94, 70), (70, 94, 95, 71), (71, 95, 96, 72), (72, 96, 97, 73), (73, 97, 98, 74), (74, 98, 99, 75), (75, 99, 100, 76), (76, 100, 101, 77), (77, 101, 102, 78), (78, 102, 103, 79), (0, 4, 80, 56), (56, 80, 81, 57), (57, 81, 82, 58), (58, 82, 83, 59), (59, 83, 84, 60), (60, 84, 85, 61), (61, 85, 86, 62), (62, 86, 87, 63), (63, 87, 88, 64), (64, 88, 89, 65), (65, 89, 90, 66), (66, 90, 91, 67), (1020, 1021, 1022, 1023), (1024, 1025, 1026, 1027), (1028, 1029, 1030, 1031), (1032, 1033, 1034, 1035), (1036, 1037, 1038, 1039), (1040, 1041, 1042, 1043), (1044, 1045, 1046, 1047), (1048, 1049, 1050, 1051), (1052, 1053, 1054, 1055), (1056, 1057, 1058, 1059), (1060, 1061, 1062, 1063), (1064, 1065, 1066, 1067), (19, 391, 79, 3), (391, 390, 78, 79), (390, 389, 77, 78), (389, 388, 76, 77), (388, 387, 75, 76), (387, 386, 74, 75), (386, 385, 73, 74), (385, 384, 72, 73), (384, 383, 71, 72), (383, 382, 70, 71), (382, 381, 69, 70), (381, 380, 68, 69), (247, 92, 393, 392), (92, 6, 394, 393), (6, 55, 395, 394), (55, 247, 392, 395), (91, 115, 397, 396), (115, 44, 398, 397), (44, 5, 399, 398), (5, 91, 396, 399), (115, 127, 401, 400), (127, 45, 402, 401), (45, 44, 403, 402), (44, 115, 400, 403), (127, 139, 405, 404), (139, 46, 406, 405), (46, 45, 407, 406), (45, 127, 404, 407), (139, 151, 409, 408), (151, 47, 410, 409), (47, 46, 411, 410), (46, 139, 408, 411), (151, 163, 413, 412), (163, 48, 414, 413), (48, 47, 415, 414), (47, 151, 412, 415), (163, 175, 417, 416), (175, 49, 418, 417), (49, 48, 419, 418), (48, 163, 416, 419), (175, 187, 421, 420), (187, 50, 422, 421), (50, 49, 423, 422), (49, 175, 420, 423), (187, 199, 425, 424), (199, 51, 426, 425), (51, 50, 427, 426), (50, 187, 424, 427), (199, 211, 429, 428), (211, 52, 430, 429), (52, 51, 431, 430), (51, 199, 428, 431), (211, 223, 433, 432), (223, 53, 434, 433), (53, 52, 435, 434), (52, 211, 432, 435), (223, 235, 437, 436), (235, 54, 438, 437), (54, 53, 439, 438), (53, 223, 436, 439), (235, 247, 441, 440), (247, 55, 442, 441), (55, 54, 443, 442), (54, 235, 440, 443), (42, 43, 445, 444), (43, 236, 446, 445), (236, 224, 447, 446), (224, 42, 444, 447), (224, 236, 449, 448), (236, 237, 450, 449), (237, 225, 451, 450), (225, 224, 448, 451), (225, 237, 453, 452), (237, 238, 454, 453), (238, 226, 455, 454), (226, 225, 452, 455), (226, 238, 457, 456), (238, 239, 458, 457), (239, 227, 459, 458), (227, 226, 456, 459), (227, 239, 461, 460), (239, 240, 462, 461), (240, 228, 463, 462), (228, 227, 460, 463), (228, 240, 465, 464), (240, 241, 466, 465), (241, 229, 467, 466), (229, 228, 464, 467), (229, 241, 469, 468), (241, 242, 470, 469), (242, 230, 471, 470), (230, 229, 468, 471), (230, 242, 473, 472), (242, 243, 474, 473), (243, 231, 475, 474), (231, 230, 472, 475), (231, 243, 477, 476), (243, 244, 478, 477), (244, 232, 479, 478), (232, 231, 476, 479), (232, 244, 481, 480), (244, 245, 482, 481), (245, 233, 483, 482), (233, 232, 480, 483), (233, 245, 485, 484), (245, 246, 486, 485), (246, 234, 487, 486), (234, 233, 484, 487), (234, 246, 489, 488), (246, 247, 490, 489), (247, 235, 491, 490), (235, 234, 488, 491), (41, 42, 493, 492), (42, 224, 494, 493), (224, 212, 495, 494), (212, 41, 492, 495), (212, 224, 497, 496), (224, 225, 498, 497), (225, 213, 499, 498), (213, 212, 496, 499), (213, 225, 501, 500), (225, 226, 502, 501), (226, 214, 503, 502), (214, 213, 500, 503), (214, 226, 505, 504), (226, 227, 506, 505), (227, 215, 507, 506), (215, 214, 504, 507), (215, 227, 509, 508), (227, 228, 510, 509), (228, 216, 511, 510), (216, 215, 508, 511), (216, 228, 513, 512), (228, 229, 514, 513), (229, 217, 515, 514), (217, 216, 512, 515), (217, 229, 517, 516), (229, 230, 518, 517), (230, 218, 519, 518), (218, 217, 516, 519), (218, 230, 521, 520), (230, 231, 522, 521), (231, 219, 523, 522), (219, 218, 520, 523), (219, 231, 525, 524), (231, 232, 526, 525), (232, 220, 527, 526), (220, 219, 524, 527), (220, 232, 529, 528), (232, 233, 530, 529), (233, 221, 531, 530), (221, 220, 528, 531), (221, 233, 533, 532), (233, 234, 534, 533), (234, 222, 535, 534), (222, 221, 532, 535), (222, 234, 537, 536), (234, 235, 538, 537), (235, 223, 539, 538), (223, 222, 536, 539), (40, 41, 541, 540), (41, 212, 542, 541), (212, 200, 543, 542), (200, 40, 540, 543), (200, 212, 545, 544), (212, 213, 546, 545), (213, 201, 547, 546), (201, 200, 544, 547), (201, 213, 549, 548), (213, 214, 550, 549), (214, 202, 551, 550), (202, 201, 548, 551), (202, 214, 553, 552), (214, 215, 554, 553), (215, 203, 555, 554), (203, 202, 552, 555), (203, 215, 557, 556), (215, 216, 558, 557), (216, 204, 559, 558), (204, 203, 556, 559), (204, 216, 561, 560), (216, 217, 562, 561), (217, 205, 563, 562), (205, 204, 560, 563), (205, 217, 565, 564), (217, 218, 566, 565), (218, 206, 567, 566), (206, 205, 564, 567), (206, 218, 569, 568), (218, 219, 570, 569), (219, 207, 571, 570), (207, 206, 568, 571), (207, 219, 573, 572), (219, 220, 574, 573), (220, 208, 575, 574), (208, 207, 572, 575), (208, 220, 577, 576), (220, 221, 578, 577), (221, 209, 579, 578), (209, 208, 576, 579), (209, 221, 581, 580), (221, 222, 582, 581), (222, 210, 583, 582), (210, 209, 580, 583), (210, 222, 585, 584), (222, 223, 586, 585), (223, 211, 587, 586), (211, 210, 584, 587), (39, 40, 589, 588), (40, 200, 590, 589), (200, 188, 591, 590), (188, 39, 588, 591), (188, 200, 593, 592), (200, 201, 594, 593), (201, 189, 595, 594), (189, 188, 592, 595), (189, 201, 597, 596), (201, 202, 598, 597), (202, 190, 599, 598), (190, 189, 596, 599), (190, 202, 601, 600), (202, 203, 602, 601), (203, 191, 603, 602), (191, 190, 600, 603), (191, 203, 605, 604), (203, 204, 606, 605), (204, 192, 607, 606), (192, 191, 604, 607), (192, 204, 609, 608), (204, 205, 610, 609), (205, 193, 611, 610), (193, 192, 608, 611), (193, 205, 613, 612), (205, 206, 614, 613), (206, 194, 615, 614), (194, 193, 612, 615), (194, 206, 617, 616), (206, 207, 618, 617), (207, 195, 619, 618), (195, 194, 616, 619), (195, 207, 621, 620), (207, 208, 622, 621), (208, 196, 623, 622), (196, 195, 620, 623), (196, 208, 625, 624), (208, 209, 626, 625), (209, 197, 627, 626), (197, 196, 624, 627), (197, 209, 629, 628), (209, 210, 630, 629), (210, 198, 631, 630), (198, 197, 628, 631), (198, 210, 633, 632), (210, 211, 634, 633), (211, 199, 635, 634), (199, 198, 632, 635), (38, 39, 637, 636), (39, 188, 638, 637), (188, 176, 639, 638), (176, 38, 636, 639), (176, 188, 641, 640), (188, 189, 642, 641), (189, 177, 643, 642), (177, 176, 640, 643), (177, 189, 645, 644), (189, 190, 646, 645), (190, 178, 647, 646), (178, 177, 644, 647), (178, 190, 649, 648), (190, 191, 650, 649), (191, 179, 651, 650), (179, 178, 648, 651), (179, 191, 653, 652), (191, 192, 654, 653), (192, 180, 655, 654), (180, 179, 652, 655), (180, 192, 657, 656), (192, 193, 658, 657), (193, 181, 659, 658), (181, 180, 656, 659), (181, 193, 661, 660), (193, 194, 662, 661), (194, 182, 663, 662), (182, 181, 660, 663), (182, 194, 665, 664), (194, 195, 666, 665), (195, 183, 667, 666), (183, 182, 664, 667), (183, 195, 669, 668), (195, 196, 670, 669), (196, 184, 671, 670), (184, 183, 668, 671), (184, 196, 673, 672), (196, 197, 674, 673), (197, 185, 675, 674), (185, 184, 672, 675), (185, 197, 677, 676), (197, 198, 678, 677), (198, 186, 679, 678), (186, 185, 676, 679), (186, 198, 681, 680), (198, 199, 682, 681), (199, 187, 683, 682), (187, 186, 680, 683), (37, 38, 685, 684), (38, 176, 686, 685), (176, 164, 687, 686), (164, 37, 684, 687), (164, 176, 689, 688), (176, 177, 690, 689), (177, 165, 691, 690), (165, 164, 688, 691), (165, 177, 693, 692), (177, 178, 694, 693), (178, 166, 695, 694), (166, 165, 692, 695), (166, 178, 697, 696), (178, 179, 698, 697), (179, 167, 699, 698), (167, 166, 696, 699), (167, 179, 701, 700), (179, 180, 702, 701), (180, 168, 703, 702), (168, 167, 700, 703), (168, 180, 705, 704), (180, 181, 706, 705), (181, 169, 707, 706), (169, 168, 704, 707), (169, 181, 709, 708), (181, 182, 710, 709), (182, 170, 711, 710), (170, 169, 708, 711), (170, 182, 713, 712), (182, 183, 714, 713), (183, 171, 715, 714), (171, 170, 712, 715), (171, 183, 717, 716), (183, 184, 718, 717), (184, 172, 719, 718), (172, 171, 716, 719), (172, 184, 721, 720), (184, 185, 722, 721), (185, 173, 723, 722), (173, 172, 720, 723), (173, 185, 725, 724), (185, 186, 726, 725), (186, 174, 727, 726), (174, 173, 724, 727), (174, 186, 729, 728), (186, 187, 730, 729), (187, 175, 731, 730), (175, 174, 728, 731), (36, 37, 733, 732), (37, 164, 734, 733), (164, 152, 735, 734), (152, 36, 732, 735), (152, 164, 737, 736), (164, 165, 738, 737), (165, 153, 739, 738), (153, 152, 736, 739), (153, 165, 741, 740), (165, 166, 742, 741), (166, 154, 743, 742), (154, 153, 740, 743), (154, 166, 745, 744), (166, 167, 746, 745), (167, 155, 747, 746), (155, 154, 744, 747), (155, 167, 749, 748), (167, 168, 750, 749), (168, 156, 751, 750), (156, 155, 748, 751), (156, 168, 753, 752), (168, 169, 754, 753), (169, 157, 755, 754), (157, 156, 752, 755), (157, 169, 757, 756), (169, 170, 758, 757), (170, 158, 759, 758), (158, 157, 756, 759), (158, 170, 761, 760), (170, 171, 762, 761), (171, 159, 763, 762), (159, 158, 760, 763), (159, 171, 765, 764), (171, 172, 766, 765), (172, 160, 767, 766), (160, 159, 764, 767), (160, 172, 769, 768), (172, 173, 770, 769), (173, 161, 771, 770), (161, 160, 768, 771), (161, 173, 773, 772), (173, 174, 774, 773), (174, 162, 775, 774), (162, 161, 772, 775), (162, 174, 777, 776), (174, 175, 778, 777), (175, 163, 779, 778), (163, 162, 776, 779), (35, 36, 781, 780), (36, 152, 782, 781), (152, 140, 783, 782), (140, 35, 780, 783), (140, 152, 785, 784), (152, 153, 786, 785), (153, 141, 787, 786), (141, 140, 784, 787), (141, 153, 789, 788), (153, 154, 790, 789), (154, 142, 791, 790), (142, 141, 788, 791), (142, 154, 793, 792), (154, 155, 794, 793), (155, 143, 795, 794), (143, 142, 792, 795), (143, 155, 797, 796), (155, 156, 798, 797), (156, 144, 799, 798), (144, 143, 796, 799), (144, 156, 801, 800), (156, 157, 802, 801), (157, 145, 803, 802), (145, 144, 800, 803), (145, 157, 805, 804), (157, 158, 806, 805), (158, 146, 807, 806), (146, 145, 804, 807), (146, 158, 809, 808), (158, 159, 810, 809), (159, 147, 811, 810), (147, 146, 808, 811), (147, 159, 813, 812), (159, 160, 814, 813), (160, 148, 815, 814), (148, 147, 812, 815), (148, 160, 817, 816), (160, 161, 818, 817), (161, 149, 819, 818), (149, 148, 816, 819), (149, 161, 821, 820), (161, 162, 822, 821), (162, 150, 823, 822), (150, 149, 820, 823), (150, 162, 825, 824), (162, 163, 826, 825), (163, 151, 827, 826), (151, 150, 824, 827), (34, 35, 829, 828), (35, 140, 830, 829), (140, 128, 831, 830), (128, 34, 828, 831), (128, 140, 833, 832), (140, 141, 834, 833), (141, 129, 835, 834), (129, 128, 832, 835), (129, 141, 837, 836), (141, 142, 838, 837), (142, 130, 839, 838), (130, 129, 836, 839), (130, 142, 841, 840), (142, 143, 842, 841), (143, 131, 843, 842), (131, 130, 840, 843), (131, 143, 845, 844), (143, 144, 846, 845), (144, 132, 847, 846), (132, 131, 844, 847), (132, 144, 849, 848), (144, 145, 850, 849), (145, 133, 851, 850), (133, 132, 848, 851), (133, 145, 853, 852), (145, 146, 854, 853), (146, 134, 855, 854), (134, 133, 852, 855), (134, 146, 857, 856), (146, 147, 858, 857), (147, 135, 859, 858), (135, 134, 856, 859), (135, 147, 861, 860), (147, 148, 862, 861), (148, 136, 863, 862), (136, 135, 860, 863), (136, 148, 865, 864), (148, 149, 866, 865), (149, 137, 867, 866), (137, 136, 864, 867), (137, 149, 869, 868), (149, 150, 870, 869), (150, 138, 871, 870), (138, 137, 868, 871), (138, 150, 873, 872), (150, 151, 874, 873), (151, 139, 875, 874), (139, 138, 872, 875), (33, 34, 877, 876), (34, 128, 878, 877), (128, 116, 879, 878), (116, 33, 876, 879), (116, 128, 881, 880), (128, 129, 882, 881), (129, 117, 883, 882), (117, 116, 880, 883), (117, 129, 885, 884), (129, 130, 886, 885), (130, 118, 887, 886), (118, 117, 884, 887), (118, 130, 889, 888), (130, 131, 890, 889), (131, 119, 891, 890), (119, 118, 888, 891), (119, 131, 893, 892), (131, 132, 894, 893), (132, 120, 895, 894), (120, 119, 892, 895), (120, 132, 897, 896), (132, 133, 898, 897), (133, 121, 899, 898), (121, 120, 896, 899), (121, 133, 901, 900), (133, 134, 902, 901), (134, 122, 903, 902), (122, 121, 900, 903), (122, 134, 905, 904), (134, 135, 906, 905), (135, 123, 907, 906), (123, 122, 904, 907), (123, 135, 909, 908), (135, 136, 910, 909), (136, 124, 911, 910), (124, 123, 908, 911), (124, 136, 913, 912), (136, 137, 914, 913), (137, 125, 915, 914), (125, 124, 912, 915), (125, 137, 917, 916), (137, 138, 918, 917), (138, 126, 919, 918), (126, 125, 916, 919), (126, 138, 921, 920), (138, 139, 922, 921), (139, 127, 923, 922), (127, 126, 920, 923), (32, 33, 925, 924), (33, 116, 926, 925), (116, 104, 927, 926), (104, 32, 924, 927), (104, 116, 929, 928), (116, 117, 930, 929), (117, 105, 931, 930), (105, 104, 928, 931), (105, 117, 933, 932), (117, 118, 934, 933), (118, 106, 935, 934), (106, 105, 932, 935), (106, 118, 937, 936), (118, 119, 938, 937), (119, 107, 939, 938), (107, 106, 936, 939), (107, 119, 941, 940), (119, 120, 942, 941), (120, 108, 943, 942), (108, 107, 940, 943), (108, 120, 945, 944), (120, 121, 946, 945), (121, 109, 947, 946), (109, 108, 944, 947), (109, 121, 949, 948), (121, 122, 950, 949), (122, 110, 951, 950), (110, 109, 948, 951), (110, 122, 953, 952), (122, 123, 954, 953), (123, 111, 955, 954), (111, 110, 952, 955), (111, 123, 957, 956), (123, 124, 958, 957), (124, 112, 959, 958), (112, 111, 956, 959), (112, 124, 961, 960), (124, 125, 962, 961), (125, 113, 963, 962), (113, 112, 960, 963), (113, 125, 965, 964), (125, 126, 966, 965), (126, 114, 967, 966), (114, 113, 964, 967), (114, 126, 969, 968), (126, 127, 970, 969), (127, 115, 971, 970), (115, 114, 968, 971), (4, 32, 973, 972), (32, 104, 974, 973), (104, 80, 975, 974), (80, 4, 972, 975), (80, 104, 977, 976), (104, 105, 978, 977), (105, 81, 979, 978), (81, 80, 976, 979), (81, 105, 981, 980), (105, 106, 982, 981), (106, 82, 983, 982), (82, 81, 980, 983), (82, 106, 985, 984), (106, 107, 986, 985), (107, 83, 987, 986), (83, 82, 984, 987), (83, 107, 989, 988), (107, 108, 990, 989), (108, 84, 991, 990), (84, 83, 988, 991), (84, 108, 993, 992), (108, 109, 994, 993), (109, 85, 995, 994), (85, 84, 992, 995), (85, 109, 997, 996), (109, 110, 998, 997), (110, 86, 999, 998), (86, 85, 996, 999), (86, 110, 1001, 1000), (110, 111, 1002, 1001), (111, 87, 1003, 1002), (87, 86, 1000, 1003), (87, 111, 1005, 1004), (111, 112, 1006, 1005), (112, 88, 1007, 1006), (88, 87, 1004, 1007), (88, 112, 1009, 1008), (112, 113, 1010, 1009), (113, 89, 1011, 1010), (89, 88, 1008, 1011), (89, 113, 1013, 1012), (113, 114, 1014, 1013), (114, 90, 1015, 1014), (90, 89, 1012, 1015), (90, 114, 1017, 1016), (114, 115, 1018, 1017), (115, 91, 1019, 1018), (91, 90, 1016, 1019), (43, 7, 1021, 1020), (7, 103, 1022, 1021), (103, 236, 1023, 1022), (236, 43, 1020, 1023), (236, 103, 1025, 1024), (103, 102, 1026, 1025), (102, 237, 1027, 1026), (237, 236, 1024, 1027), (237, 102, 1029, 1028), (102, 101, 1030, 1029), (101, 238, 1031, 1030), (238, 237, 1028, 1031), (238, 101, 1033, 1032), (101, 100, 1034, 1033), (100, 239, 1035, 1034), (239, 238, 1032, 1035), (239, 100, 1037, 1036), (100, 99, 1038, 1037), (99, 240, 1039, 1038), (240, 239, 1036, 1039), (240, 99, 1041, 1040), (99, 98, 1042, 1041), (98, 241, 1043, 1042), (241, 240, 1040, 1043), (241, 98, 1045, 1044), (98, 97, 1046, 1045), (97, 242, 1047, 1046), (242, 241, 1044, 1047), (242, 97, 1049, 1048), (97, 96, 1050, 1049), (96, 243, 1051, 1050), (243, 242, 1048, 1051), (243, 96, 1053, 1052), (96, 95, 1054, 1053), (95, 244, 1055, 1054), (244, 243, 1052, 1055), (244, 95, 1057, 1056), (95, 94, 1058, 1057), (94, 245, 1059, 1058), (245, 244, 1056, 1059), (245, 94, 1061, 1060), (94, 93, 1062, 1061), (93, 246, 1063, 1062), (246, 245, 1060, 1063), (246, 93, 1065, 1064), (93, 92, 1066, 1065), (92, 247, 1067, 1066), (247, 246, 1064, 1067)])
me_platform_02.materials.append(mat_platform_02_mat)
me_platform_02.use_remesh_preserve_volume = False
me_platform_02.use_remesh_preserve_attributes = False
me_platform_02.use_mirror_vertex_groups = False
me_platform_02.update()

# ---- objects
ob_platform_02 = bpy.data.objects.new('Platform_02', me_platform_02)
ob_sun = bpy.data.objects.new('Sun', light_lamp)
ob_camera = bpy.data.objects.new('Camera', cam_camera)

# ---- transforms, parenting, visibility, modifiers, constraints
ob_platform_02.location = (0.0, 0.0, 0.0)
ob_platform_02.lock_rotations_4d = False
ob_platform_02.empty_display_type = 'ARROWS'
ob_platform_02.lineart.crease_threshold = 0.0
_m = ob_platform_02.modifiers.new('Auto Smooth', 'NODES')
_m.node_group = ng_auto_smooth
_gi = [s.identifier for s in ng_auto_smooth.interface.items_tree if s.item_type == 'SOCKET' and s.in_out == 'INPUT']
_m[_gi[1]] = 3.142  # Angle
ob_sun.location = (7.0, 7.0, 7.0)
ob_sun.rotation_euler = (0.6503, 0.05522, 2.269)
ob_sun.lock_rotations_4d = False
ob_sun.empty_display_type = 'ARROWS'
ob_sun.color = (0.0, 0.0, 0.0, 0.0)
ob_sun.lineart.crease_threshold = 0.0
ob_camera.location = (8.388, -7.276, 5.952)
ob_camera.rotation_euler = (1.097, -3.828e-06, 0.868)
ob_camera.lock_rotations_4d = False
ob_camera.empty_display_type = 'ARROWS'
ob_camera.color = (0.0, 0.0, 0.0, 0.0)
ob_camera.display_type = 'WIRE'
ob_camera.lineart.crease_threshold = 0.0

# ---- collection membership
col_collection_1.objects.link(ob_platform_02)
col_collection_1.objects.link(ob_sun)
col_collection_1.objects.link(ob_camera)

# ---- scene / render settings (as saved in the file)
scene.camera = ob_camera
scene.frame_start = 1; scene.frame_end = 250; scene.frame_set(1)
scene.render.engine = 'CYCLES'
scene.render.resolution_x = 1280
scene.render.resolution_y = 720
scene.render.dither_intensity = 0.0
scene.render.use_border = True
scene.render.use_crop_to_border = True
scene.cycles.samples = 250
scene.cycles.sampling_pattern = 'TABULATED_SOBOL'
scene.cycles.use_adaptive_sampling = False
scene.cycles.use_light_tree = False
scene.cycles.max_bounces = 8
scene.cycles.sample_clamp_indirect = 0.0
scene.view_settings.view_transform = 'Filmic'
bpy.context.view_layer.update()
